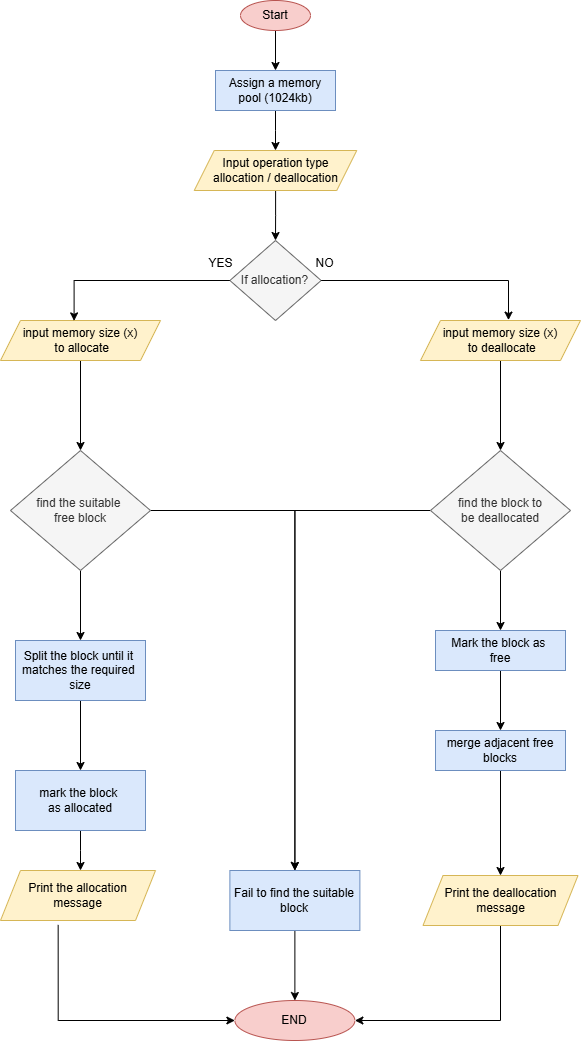

The diagram above was exported from draw.io. Its source (the exported page's mxGraphModel, read from the mxfile embedded in the PNG):
<mxGraphModel dx="1042" dy="565" grid="1" gridSize="10" guides="1" tooltips="1" connect="1" arrows="1" fold="1" page="1" pageScale="1" pageWidth="827" pageHeight="1169" math="0" shadow="0">
  <root>
    <mxCell id="0" />
    <mxCell id="1" parent="0" />
    <mxCell id="xbDalLOQ0oIrPY4MWBsN-14" style="edgeStyle=orthogonalEdgeStyle;rounded=0;orthogonalLoop=1;jettySize=auto;html=1;entryX=0.5;entryY=0;entryDx=0;entryDy=0;" edge="1" parent="1" source="xbDalLOQ0oIrPY4MWBsN-1" target="xbDalLOQ0oIrPY4MWBsN-2">
      <mxGeometry relative="1" as="geometry" />
    </mxCell>
    <mxCell id="xbDalLOQ0oIrPY4MWBsN-1" value="Start" style="ellipse;whiteSpace=wrap;html=1;fillColor=#f8cecc;strokeColor=#b85450;" vertex="1" parent="1">
      <mxGeometry x="350" y="20" width="70" height="30" as="geometry" />
    </mxCell>
    <mxCell id="xbDalLOQ0oIrPY4MWBsN-16" style="edgeStyle=orthogonalEdgeStyle;rounded=0;orthogonalLoop=1;jettySize=auto;html=1;exitX=0.5;exitY=1;exitDx=0;exitDy=0;" edge="1" parent="1" source="xbDalLOQ0oIrPY4MWBsN-2">
      <mxGeometry relative="1" as="geometry">
        <mxPoint x="385" y="170" as="targetPoint" />
      </mxGeometry>
    </mxCell>
    <mxCell id="xbDalLOQ0oIrPY4MWBsN-2" value="Assign a memory pool (1024kb)" style="rounded=0;whiteSpace=wrap;html=1;fillColor=#dae8fc;strokeColor=#6c8ebf;" vertex="1" parent="1">
      <mxGeometry x="325" y="90" width="120" height="40" as="geometry" />
    </mxCell>
    <mxCell id="xbDalLOQ0oIrPY4MWBsN-17" style="edgeStyle=orthogonalEdgeStyle;rounded=0;orthogonalLoop=1;jettySize=auto;html=1;entryX=0.5;entryY=0;entryDx=0;entryDy=0;" edge="1" parent="1" source="xbDalLOQ0oIrPY4MWBsN-4" target="xbDalLOQ0oIrPY4MWBsN-5">
      <mxGeometry relative="1" as="geometry" />
    </mxCell>
    <mxCell id="xbDalLOQ0oIrPY4MWBsN-4" value="Input operation type&lt;div&gt;allocation / deallocation&lt;/div&gt;" style="shape=parallelogram;perimeter=parallelogramPerimeter;whiteSpace=wrap;html=1;fixedSize=1;fillColor=#fff2cc;strokeColor=#d6b656;" vertex="1" parent="1">
      <mxGeometry x="303.75" y="170" width="162.5" height="40" as="geometry" />
    </mxCell>
    <mxCell id="xbDalLOQ0oIrPY4MWBsN-5" value="If allocation?" style="rhombus;whiteSpace=wrap;html=1;fillColor=#f5f5f5;fontColor=#333333;strokeColor=#666666;" vertex="1" parent="1">
      <mxGeometry x="339.38" y="260" width="91.25" height="80" as="geometry" />
    </mxCell>
    <mxCell id="xbDalLOQ0oIrPY4MWBsN-19" style="edgeStyle=orthogonalEdgeStyle;rounded=0;orthogonalLoop=1;jettySize=auto;html=1;" edge="1" parent="1" source="xbDalLOQ0oIrPY4MWBsN-7" target="xbDalLOQ0oIrPY4MWBsN-9">
      <mxGeometry relative="1" as="geometry" />
    </mxCell>
    <mxCell id="xbDalLOQ0oIrPY4MWBsN-7" value="input memory size (x)&lt;div&gt;&amp;nbsp;to allocate&lt;/div&gt;" style="shape=parallelogram;perimeter=parallelogramPerimeter;whiteSpace=wrap;html=1;fixedSize=1;fillColor=#fff2cc;strokeColor=#d6b656;" vertex="1" parent="1">
      <mxGeometry x="110" y="340" width="160" height="40" as="geometry" />
    </mxCell>
    <mxCell id="xbDalLOQ0oIrPY4MWBsN-20" style="edgeStyle=orthogonalEdgeStyle;rounded=0;orthogonalLoop=1;jettySize=auto;html=1;" edge="1" parent="1" source="xbDalLOQ0oIrPY4MWBsN-9" target="xbDalLOQ0oIrPY4MWBsN-10">
      <mxGeometry relative="1" as="geometry" />
    </mxCell>
    <mxCell id="xbDalLOQ0oIrPY4MWBsN-23" style="edgeStyle=orthogonalEdgeStyle;rounded=0;orthogonalLoop=1;jettySize=auto;html=1;" edge="1" parent="1" source="xbDalLOQ0oIrPY4MWBsN-9" target="xbDalLOQ0oIrPY4MWBsN-13">
      <mxGeometry relative="1" as="geometry" />
    </mxCell>
    <mxCell id="xbDalLOQ0oIrPY4MWBsN-9" value="find the suitable&amp;nbsp;&lt;div&gt;free block&lt;/div&gt;" style="rhombus;whiteSpace=wrap;html=1;fillColor=#f5f5f5;fontColor=#333333;strokeColor=#666666;" vertex="1" parent="1">
      <mxGeometry x="120" y="470" width="140" height="120" as="geometry" />
    </mxCell>
    <mxCell id="xbDalLOQ0oIrPY4MWBsN-21" style="edgeStyle=orthogonalEdgeStyle;rounded=0;orthogonalLoop=1;jettySize=auto;html=1;" edge="1" parent="1" source="xbDalLOQ0oIrPY4MWBsN-10" target="xbDalLOQ0oIrPY4MWBsN-11">
      <mxGeometry relative="1" as="geometry" />
    </mxCell>
    <mxCell id="xbDalLOQ0oIrPY4MWBsN-10" value="Split the block until it&amp;nbsp;&lt;div&gt;matches the required&amp;nbsp;&lt;/div&gt;&lt;div&gt;size&lt;/div&gt;" style="rounded=0;whiteSpace=wrap;html=1;fillColor=#dae8fc;strokeColor=#6c8ebf;" vertex="1" parent="1">
      <mxGeometry x="125" y="660" width="130" height="60" as="geometry" />
    </mxCell>
    <mxCell id="xbDalLOQ0oIrPY4MWBsN-22" style="edgeStyle=orthogonalEdgeStyle;rounded=0;orthogonalLoop=1;jettySize=auto;html=1;" edge="1" parent="1" source="xbDalLOQ0oIrPY4MWBsN-11">
      <mxGeometry relative="1" as="geometry">
        <mxPoint x="190" y="890" as="targetPoint" />
      </mxGeometry>
    </mxCell>
    <mxCell id="xbDalLOQ0oIrPY4MWBsN-11" value="mark the block&amp;nbsp;&lt;div&gt;as allocated&lt;/div&gt;" style="rounded=0;whiteSpace=wrap;html=1;fillColor=#dae8fc;strokeColor=#6c8ebf;" vertex="1" parent="1">
      <mxGeometry x="125" y="790" width="130" height="60" as="geometry" />
    </mxCell>
    <mxCell id="xbDalLOQ0oIrPY4MWBsN-38" style="edgeStyle=orthogonalEdgeStyle;rounded=0;orthogonalLoop=1;jettySize=auto;html=1;" edge="1" parent="1" source="xbDalLOQ0oIrPY4MWBsN-13" target="xbDalLOQ0oIrPY4MWBsN-36">
      <mxGeometry relative="1" as="geometry" />
    </mxCell>
    <mxCell id="xbDalLOQ0oIrPY4MWBsN-13" value="Fail to find the suitable&lt;div&gt;block&lt;/div&gt;" style="rounded=0;whiteSpace=wrap;html=1;fillColor=#dae8fc;strokeColor=#6c8ebf;" vertex="1" parent="1">
      <mxGeometry x="339.38" y="890" width="130" height="60" as="geometry" />
    </mxCell>
    <mxCell id="xbDalLOQ0oIrPY4MWBsN-18" style="edgeStyle=orthogonalEdgeStyle;rounded=0;orthogonalLoop=1;jettySize=auto;html=1;entryX=0.46;entryY=0.01;entryDx=0;entryDy=0;entryPerimeter=0;" edge="1" parent="1" source="xbDalLOQ0oIrPY4MWBsN-5" target="xbDalLOQ0oIrPY4MWBsN-7">
      <mxGeometry relative="1" as="geometry" />
    </mxCell>
    <mxCell id="xbDalLOQ0oIrPY4MWBsN-37" style="edgeStyle=orthogonalEdgeStyle;rounded=0;orthogonalLoop=1;jettySize=auto;html=1;exitX=0.372;exitY=1.088;exitDx=0;exitDy=0;exitPerimeter=0;" edge="1" parent="1" source="xbDalLOQ0oIrPY4MWBsN-24" target="xbDalLOQ0oIrPY4MWBsN-36">
      <mxGeometry relative="1" as="geometry">
        <mxPoint x="119.99500000000009" y="1000" as="sourcePoint" />
        <mxPoint x="302.46" y="1097.2" as="targetPoint" />
        <Array as="points">
          <mxPoint x="168" y="1040" />
        </Array>
      </mxGeometry>
    </mxCell>
    <mxCell id="xbDalLOQ0oIrPY4MWBsN-24" value="Print the allocation&lt;div&gt;message&lt;/div&gt;" style="shape=parallelogram;perimeter=parallelogramPerimeter;whiteSpace=wrap;html=1;fixedSize=1;fillColor=#fff2cc;strokeColor=#d6b656;" vertex="1" parent="1">
      <mxGeometry x="110" y="890" width="155" height="50" as="geometry" />
    </mxCell>
    <mxCell id="xbDalLOQ0oIrPY4MWBsN-28" style="edgeStyle=orthogonalEdgeStyle;rounded=0;orthogonalLoop=1;jettySize=auto;html=1;" edge="1" parent="1" source="xbDalLOQ0oIrPY4MWBsN-25" target="xbDalLOQ0oIrPY4MWBsN-27">
      <mxGeometry relative="1" as="geometry" />
    </mxCell>
    <mxCell id="xbDalLOQ0oIrPY4MWBsN-25" value="input memory size (x)&lt;div&gt;&amp;nbsp;to deallocate&lt;/div&gt;" style="shape=parallelogram;perimeter=parallelogramPerimeter;whiteSpace=wrap;html=1;fixedSize=1;fillColor=#fff2cc;strokeColor=#d6b656;" vertex="1" parent="1">
      <mxGeometry x="530" y="340" width="160" height="40" as="geometry" />
    </mxCell>
    <mxCell id="xbDalLOQ0oIrPY4MWBsN-26" style="edgeStyle=orthogonalEdgeStyle;rounded=0;orthogonalLoop=1;jettySize=auto;html=1;entryX=0.55;entryY=-0.01;entryDx=0;entryDy=0;entryPerimeter=0;" edge="1" parent="1" source="xbDalLOQ0oIrPY4MWBsN-5" target="xbDalLOQ0oIrPY4MWBsN-25">
      <mxGeometry relative="1" as="geometry" />
    </mxCell>
    <mxCell id="xbDalLOQ0oIrPY4MWBsN-32" style="edgeStyle=orthogonalEdgeStyle;rounded=0;orthogonalLoop=1;jettySize=auto;html=1;entryX=0.5;entryY=0;entryDx=0;entryDy=0;" edge="1" parent="1" source="xbDalLOQ0oIrPY4MWBsN-27" target="xbDalLOQ0oIrPY4MWBsN-13">
      <mxGeometry relative="1" as="geometry" />
    </mxCell>
    <mxCell id="xbDalLOQ0oIrPY4MWBsN-33" style="edgeStyle=orthogonalEdgeStyle;rounded=0;orthogonalLoop=1;jettySize=auto;html=1;entryX=0.5;entryY=0;entryDx=0;entryDy=0;" edge="1" parent="1" source="xbDalLOQ0oIrPY4MWBsN-27" target="xbDalLOQ0oIrPY4MWBsN-29">
      <mxGeometry relative="1" as="geometry" />
    </mxCell>
    <mxCell id="xbDalLOQ0oIrPY4MWBsN-27" value="find the block to&lt;div&gt;be deallocated&lt;/div&gt;" style="rhombus;whiteSpace=wrap;html=1;fillColor=#f5f5f5;fontColor=#333333;strokeColor=#666666;" vertex="1" parent="1">
      <mxGeometry x="540" y="470" width="140" height="120" as="geometry" />
    </mxCell>
    <mxCell id="xbDalLOQ0oIrPY4MWBsN-34" style="edgeStyle=orthogonalEdgeStyle;rounded=0;orthogonalLoop=1;jettySize=auto;html=1;entryX=0.5;entryY=0;entryDx=0;entryDy=0;" edge="1" parent="1" source="xbDalLOQ0oIrPY4MWBsN-29" target="xbDalLOQ0oIrPY4MWBsN-30">
      <mxGeometry relative="1" as="geometry" />
    </mxCell>
    <mxCell id="xbDalLOQ0oIrPY4MWBsN-29" value="Mark the block as&amp;nbsp;&lt;div&gt;free&lt;/div&gt;" style="rounded=0;whiteSpace=wrap;html=1;fillColor=#dae8fc;strokeColor=#6c8ebf;" vertex="1" parent="1">
      <mxGeometry x="545" y="650" width="130" height="40" as="geometry" />
    </mxCell>
    <mxCell id="xbDalLOQ0oIrPY4MWBsN-35" style="edgeStyle=orthogonalEdgeStyle;rounded=0;orthogonalLoop=1;jettySize=auto;html=1;" edge="1" parent="1" source="xbDalLOQ0oIrPY4MWBsN-30" target="xbDalLOQ0oIrPY4MWBsN-31">
      <mxGeometry relative="1" as="geometry" />
    </mxCell>
    <mxCell id="xbDalLOQ0oIrPY4MWBsN-30" value="merge adjacent free&lt;div&gt;blocks&lt;/div&gt;" style="rounded=0;whiteSpace=wrap;html=1;fillColor=#dae8fc;strokeColor=#6c8ebf;" vertex="1" parent="1">
      <mxGeometry x="545" y="750" width="130" height="40" as="geometry" />
    </mxCell>
    <mxCell id="xbDalLOQ0oIrPY4MWBsN-39" style="edgeStyle=orthogonalEdgeStyle;rounded=0;orthogonalLoop=1;jettySize=auto;html=1;entryX=1;entryY=0.5;entryDx=0;entryDy=0;" edge="1" parent="1" source="xbDalLOQ0oIrPY4MWBsN-31" target="xbDalLOQ0oIrPY4MWBsN-36">
      <mxGeometry relative="1" as="geometry">
        <Array as="points">
          <mxPoint x="610" y="1040" />
        </Array>
      </mxGeometry>
    </mxCell>
    <mxCell id="xbDalLOQ0oIrPY4MWBsN-31" value="Print the deallocation&lt;div&gt;message&lt;/div&gt;" style="shape=parallelogram;perimeter=parallelogramPerimeter;whiteSpace=wrap;html=1;fixedSize=1;fillColor=#fff2cc;strokeColor=#d6b656;" vertex="1" parent="1">
      <mxGeometry x="532.5" y="895" width="155" height="50" as="geometry" />
    </mxCell>
    <mxCell id="xbDalLOQ0oIrPY4MWBsN-36" value="END" style="ellipse;whiteSpace=wrap;html=1;fillColor=#f8cecc;strokeColor=#b85450;" vertex="1" parent="1">
      <mxGeometry x="344.38" y="1020" width="120" height="40" as="geometry" />
    </mxCell>
    <mxCell id="xbDalLOQ0oIrPY4MWBsN-40" value="YES" style="text;html=1;align=center;verticalAlign=middle;resizable=0;points=[];autosize=1;strokeColor=none;fillColor=none;" vertex="1" parent="1">
      <mxGeometry x="305" y="268" width="50" height="30" as="geometry" />
    </mxCell>
    <mxCell id="xbDalLOQ0oIrPY4MWBsN-41" value="NO" style="text;html=1;align=center;verticalAlign=middle;resizable=0;points=[];autosize=1;strokeColor=none;fillColor=none;" vertex="1" parent="1">
      <mxGeometry x="414" y="268" width="40" height="30" as="geometry" />
    </mxCell>
  </root>
</mxGraphModel>